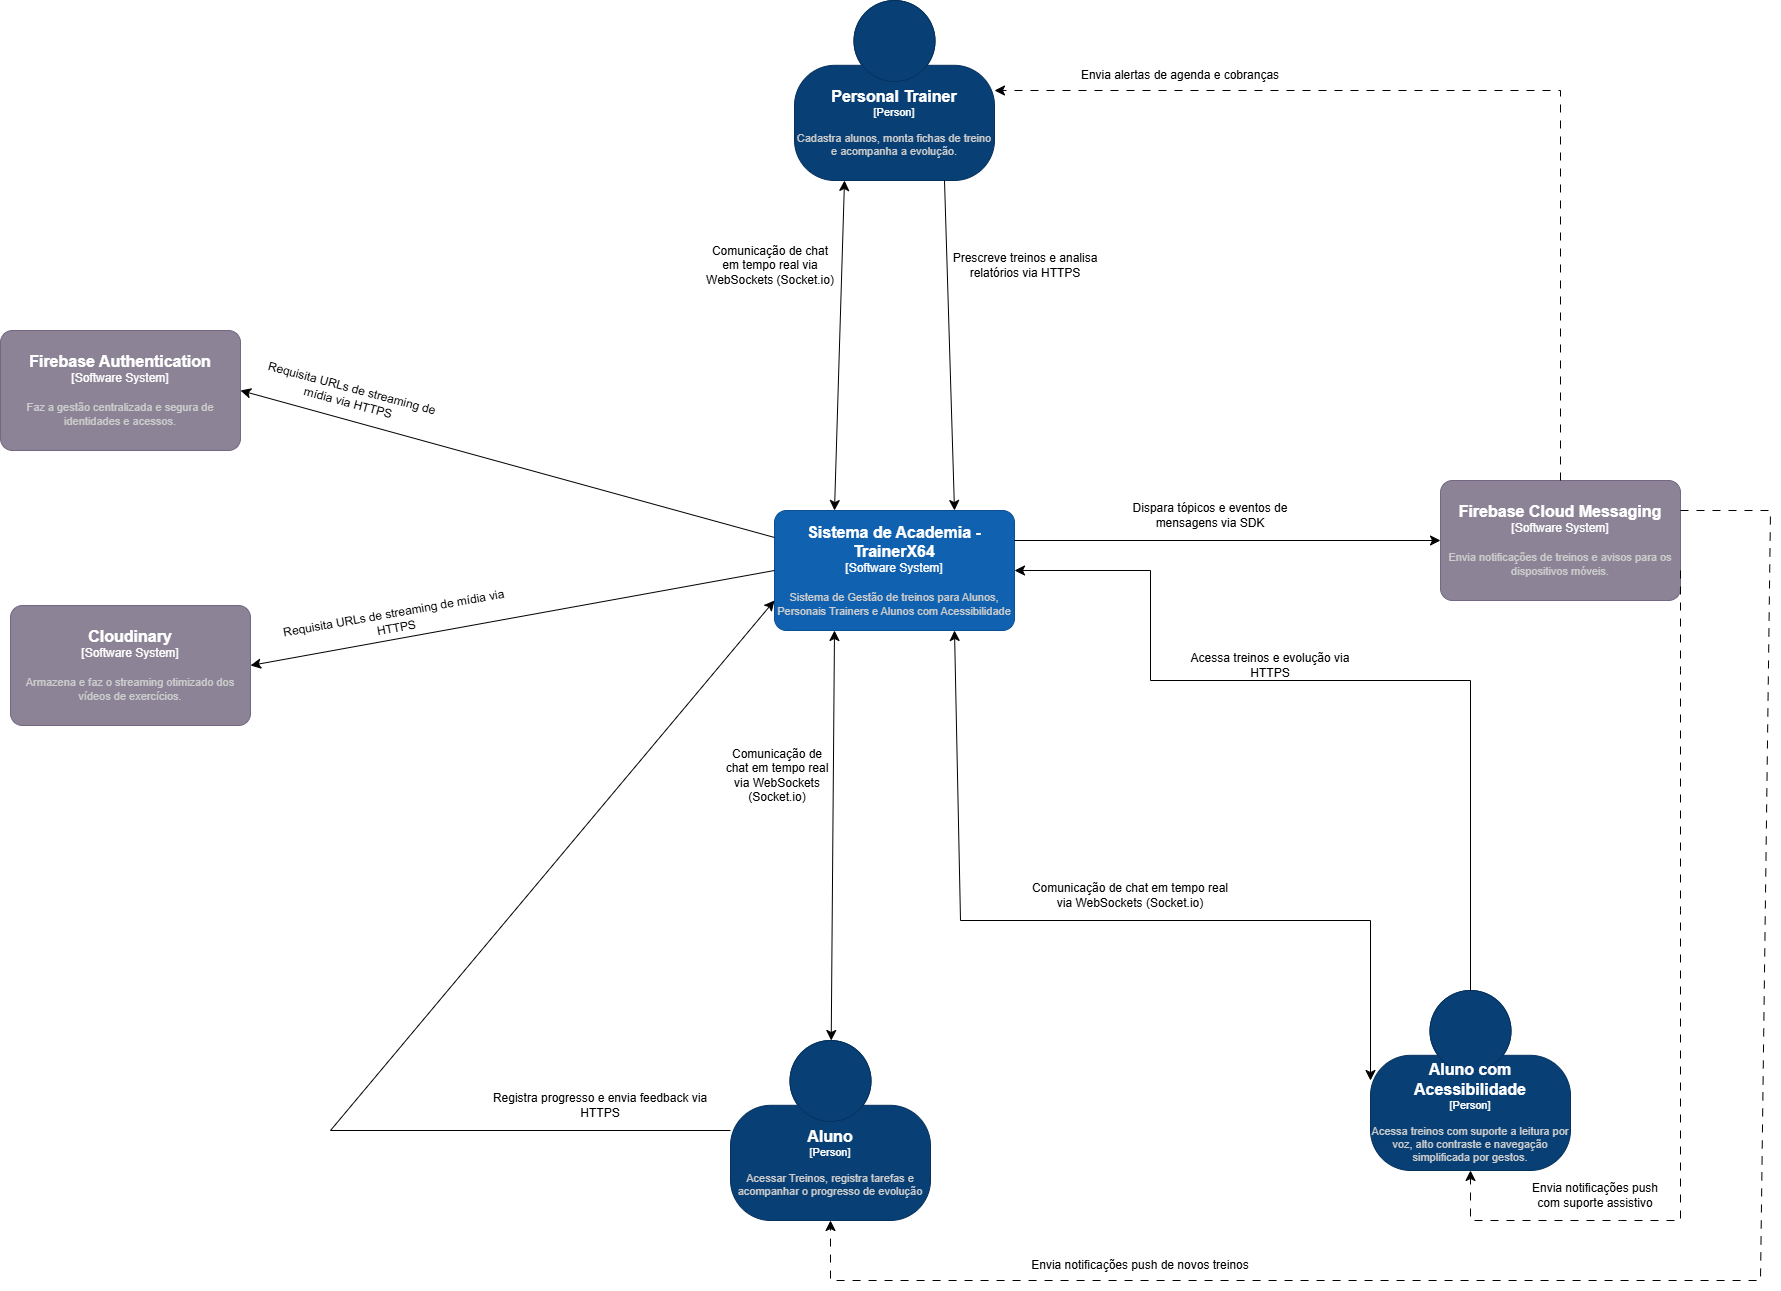

The diagram above was exported from draw.io. Its source (the exported page's mxGraphModel, read from the mxfile embedded in the PNG):
<mxGraphModel dx="2227" dy="1318" grid="1" gridSize="10" guides="1" tooltips="1" connect="1" arrows="1" fold="1" page="1" pageScale="1" pageWidth="827" pageHeight="1169" math="0" shadow="0">
  <root>
    <mxCell id="0" />
    <mxCell id="1" parent="0" />
    <object placeholders="1" c4Name="Personal Trainer" c4Type="Person" c4Description="Cadastra alunos, monta fichas de treino e acompanha a evolução." label="&lt;font style=&quot;font-size: 16px&quot;&gt;&lt;b&gt;%c4Name%&lt;/b&gt;&lt;/font&gt;&lt;div&gt;[%c4Type%]&lt;/div&gt;&lt;br&gt;&lt;div&gt;&lt;font style=&quot;font-size: 11px&quot;&gt;&lt;font color=&quot;#cccccc&quot;&gt;%c4Description%&lt;/font&gt;&lt;/div&gt;" id="9icm4VJM3nGtXYqmwVel-1">
      <mxCell parent="1" style="html=1;fontSize=11;dashed=0;whiteSpace=wrap;fillColor=#083F75;strokeColor=#06315C;fontColor=#ffffff;shape=mxgraph.c4.person2;align=center;metaEdit=1;points=[[0.5,0,0],[1,0.5,0],[1,0.75,0],[0.75,1,0],[0.5,1,0],[0.25,1,0],[0,0.75,0],[0,0.5,0]];resizable=0;" vertex="1">
        <mxGeometry height="180" width="200" x="314" y="40" as="geometry" />
      </mxCell>
    </object>
    <object placeholders="1" c4Name="Aluno" c4Type="Person" c4Description="Acessar Treinos, registra tarefas e acompanhar o progresso de evolução" label="&lt;font style=&quot;font-size: 16px&quot;&gt;&lt;b&gt;%c4Name%&lt;/b&gt;&lt;/font&gt;&lt;div&gt;[%c4Type%]&lt;/div&gt;&lt;br&gt;&lt;div&gt;&lt;font style=&quot;font-size: 11px&quot;&gt;&lt;font color=&quot;#cccccc&quot;&gt;%c4Description%&lt;/font&gt;&lt;/div&gt;" id="9icm4VJM3nGtXYqmwVel-2">
      <mxCell parent="1" style="html=1;fontSize=11;dashed=0;whiteSpace=wrap;fillColor=#083F75;strokeColor=#06315C;fontColor=#ffffff;shape=mxgraph.c4.person2;align=center;metaEdit=1;points=[[0.5,0,0],[1,0.5,0],[1,0.75,0],[0.75,1,0],[0.5,1,0],[0.25,1,0],[0,0.75,0],[0,0.5,0]];resizable=0;" vertex="1">
        <mxGeometry height="180" width="200" x="250" y="1080" as="geometry" />
      </mxCell>
    </object>
    <object placeholders="1" c4Name="Sistema de Academia - TrainerX64" c4Type="Software System" c4Description="Sistema de Gestão de treinos para Alunos, Personais Trainers e Alunos com Acessibilidade" label="&lt;font style=&quot;font-size: 16px&quot;&gt;&lt;b&gt;%c4Name%&lt;/b&gt;&lt;/font&gt;&lt;div&gt;[%c4Type%]&lt;/div&gt;&lt;br&gt;&lt;div&gt;&lt;font style=&quot;font-size: 11px&quot;&gt;&lt;font color=&quot;#cccccc&quot;&gt;%c4Description%&lt;/font&gt;&lt;/div&gt;" id="9icm4VJM3nGtXYqmwVel-5">
      <mxCell parent="1" style="rounded=1;whiteSpace=wrap;html=1;labelBackgroundColor=none;fillColor=#1061B0;fontColor=#ffffff;align=center;arcSize=10;strokeColor=#0D5091;metaEdit=1;resizable=0;points=[[0.25,0,0],[0.5,0,0],[0.75,0,0],[1,0.25,0],[1,0.5,0],[1,0.75,0],[0.75,1,0],[0.5,1,0],[0.25,1,0],[0,0.75,0],[0,0.5,0],[0,0.25,0]];" vertex="1">
        <mxGeometry height="120" width="240" x="294" y="550" as="geometry" />
      </mxCell>
    </object>
    <object placeholders="1" c4Name="Firebase Cloud Messaging" c4Type="Software System" c4Description="Envia notificações de treinos e avisos para os dispositivos móveis." label="&lt;font style=&quot;font-size: 16px&quot;&gt;&lt;b&gt;%c4Name%&lt;/b&gt;&lt;/font&gt;&lt;div&gt;[%c4Type%]&lt;/div&gt;&lt;br&gt;&lt;div&gt;&lt;font style=&quot;font-size: 11px&quot;&gt;&lt;font color=&quot;#cccccc&quot;&gt;%c4Description%&lt;/font&gt;&lt;/div&gt;" id="AK61JOb7TVFdSkzFFrqi-2">
      <mxCell parent="1" style="rounded=1;whiteSpace=wrap;html=1;labelBackgroundColor=none;fillColor=#8C8496;fontColor=#ffffff;align=center;arcSize=10;strokeColor=#736782;metaEdit=1;resizable=0;points=[[0.25,0,0],[0.5,0,0],[0.75,0,0],[1,0.25,0],[1,0.5,0],[1,0.75,0],[0.75,1,0],[0.5,1,0],[0.25,1,0],[0,0.75,0],[0,0.5,0],[0,0.25,0]];" vertex="1">
        <mxGeometry height="120" width="240" x="960" y="520" as="geometry" />
      </mxCell>
    </object>
    <object placeholders="1" c4Name="Firebase Authentication" c4Type="Software System" c4Description="Faz a gestão centralizada e segura de identidades e acessos." label="&lt;font style=&quot;font-size: 16px&quot;&gt;&lt;b&gt;%c4Name%&lt;/b&gt;&lt;/font&gt;&lt;div&gt;[%c4Type%]&lt;/div&gt;&lt;br&gt;&lt;div&gt;&lt;font style=&quot;font-size: 11px&quot;&gt;&lt;font color=&quot;#cccccc&quot;&gt;%c4Description%&lt;/font&gt;&lt;/div&gt;" id="AK61JOb7TVFdSkzFFrqi-10">
      <mxCell parent="1" style="rounded=1;whiteSpace=wrap;html=1;labelBackgroundColor=none;fillColor=#8C8496;fontColor=#ffffff;align=center;arcSize=10;strokeColor=#736782;metaEdit=1;resizable=0;points=[[0.25,0,0],[0.5,0,0],[0.75,0,0],[1,0.25,0],[1,0.5,0],[1,0.75,0],[0.75,1,0],[0.5,1,0],[0.25,1,0],[0,0.75,0],[0,0.5,0],[0,0.25,0]];" vertex="1">
        <mxGeometry height="120" width="240" x="-480" y="370" as="geometry" />
      </mxCell>
    </object>
    <mxCell id="AK61JOb7TVFdSkzFFrqi-12" edge="1" parent="1" source="AK61JOb7TVFdSkzFFrqi-10" style="edgeStyle=none;curved=1;rounded=0;orthogonalLoop=1;jettySize=auto;html=1;entryX=0.5;entryY=0;entryDx=0;entryDy=0;entryPerimeter=0;fontSize=12;startSize=8;endSize=8;" target="AK61JOb7TVFdSkzFFrqi-10">
      <mxGeometry relative="1" as="geometry" />
    </mxCell>
    <object placeholders="1" c4Name="Cloudinary &#10;" c4Type="Software System" c4Description="Armazena e faz o streaming otimizado dos vídeos de exercícios." label="&lt;font style=&quot;font-size: 16px&quot;&gt;&lt;b&gt;%c4Name%&lt;/b&gt;&lt;/font&gt;&lt;div&gt;[%c4Type%]&lt;/div&gt;&lt;br&gt;&lt;div&gt;&lt;font style=&quot;font-size: 11px&quot;&gt;&lt;font color=&quot;#cccccc&quot;&gt;%c4Description%&lt;/font&gt;&lt;/div&gt;" id="AK61JOb7TVFdSkzFFrqi-13">
      <mxCell parent="1" style="rounded=1;whiteSpace=wrap;html=1;labelBackgroundColor=none;fillColor=#8C8496;fontColor=#ffffff;align=center;arcSize=10;strokeColor=#736782;metaEdit=1;resizable=0;points=[[0.25,0,0],[0.5,0,0],[0.75,0,0],[1,0.25,0],[1,0.5,0],[1,0.75,0],[0.75,1,0],[0.5,1,0],[0.25,1,0],[0,0.75,0],[0,0.5,0],[0,0.25,0]];" vertex="1">
        <mxGeometry height="120" width="240" x="-470" y="645" as="geometry" />
      </mxCell>
    </object>
    <object placeholders="1" c4Name="Aluno com Acessibilidade" c4Type="Person" c4Description="Acessa treinos com suporte a leitura por voz, alto contraste e navegação simplificada por gestos." label="&lt;font style=&quot;font-size: 16px&quot;&gt;&lt;b&gt;%c4Name%&lt;/b&gt;&lt;/font&gt;&lt;div&gt;[%c4Type%]&lt;/div&gt;&lt;br&gt;&lt;div&gt;&lt;font style=&quot;font-size: 11px&quot;&gt;&lt;font color=&quot;#cccccc&quot;&gt;%c4Description%&lt;/font&gt;&lt;/div&gt;" id="gtksuqtS034KB39ihywz-1">
      <mxCell parent="1" style="html=1;fontSize=11;dashed=0;whiteSpace=wrap;fillColor=#083F75;strokeColor=#06315C;fontColor=#ffffff;shape=mxgraph.c4.person2;align=center;metaEdit=1;points=[[0.5,0,0],[1,0.5,0],[1,0.75,0],[0.75,1,0],[0.5,1,0],[0.25,1,0],[0,0.75,0],[0,0.5,0]];resizable=0;" vertex="1">
        <mxGeometry height="180" width="200" x="890" y="1030" as="geometry" />
      </mxCell>
    </object>
    <mxCell id="5mq5FwpAFelsGcvD3eHh-1" edge="1" parent="1" source="9icm4VJM3nGtXYqmwVel-2" style="edgeStyle=none;curved=0;rounded=0;orthogonalLoop=1;jettySize=auto;html=1;entryX=0;entryY=0.75;entryDx=0;entryDy=0;entryPerimeter=0;fontSize=12;startSize=8;endSize=8;exitX=0;exitY=0.5;exitDx=0;exitDy=0;exitPerimeter=0;" target="9icm4VJM3nGtXYqmwVel-5">
      <mxGeometry relative="1" as="geometry">
        <Array as="points">
          <mxPoint x="-150" y="1170" />
        </Array>
      </mxGeometry>
    </mxCell>
    <mxCell id="5mq5FwpAFelsGcvD3eHh-2" edge="1" parent="1" source="9icm4VJM3nGtXYqmwVel-5" style="edgeStyle=none;curved=1;rounded=0;orthogonalLoop=1;jettySize=auto;html=1;entryX=0.25;entryY=1;entryDx=0;entryDy=0;entryPerimeter=0;fontSize=12;startSize=8;endSize=8;exitX=0.25;exitY=0;exitDx=0;exitDy=0;exitPerimeter=0;startArrow=classic;startFill=1;" target="9icm4VJM3nGtXYqmwVel-1">
      <mxGeometry relative="1" as="geometry" />
    </mxCell>
    <mxCell id="5mq5FwpAFelsGcvD3eHh-3" edge="1" parent="1" source="9icm4VJM3nGtXYqmwVel-1" style="edgeStyle=none;curved=1;rounded=0;orthogonalLoop=1;jettySize=auto;html=1;exitX=0.75;exitY=1;exitDx=0;exitDy=0;exitPerimeter=0;entryX=0.75;entryY=0;entryDx=0;entryDy=0;entryPerimeter=0;fontSize=12;startSize=8;endSize=8;" target="9icm4VJM3nGtXYqmwVel-5">
      <mxGeometry relative="1" as="geometry" />
    </mxCell>
    <mxCell id="5mq5FwpAFelsGcvD3eHh-10" edge="1" parent="1" source="9icm4VJM3nGtXYqmwVel-5" style="edgeStyle=none;curved=1;rounded=0;orthogonalLoop=1;jettySize=auto;html=1;entryX=1;entryY=0.5;entryDx=0;entryDy=0;entryPerimeter=0;fontSize=12;startSize=8;endSize=8;" target="AK61JOb7TVFdSkzFFrqi-10">
      <mxGeometry relative="1" as="geometry" />
    </mxCell>
    <mxCell id="5mq5FwpAFelsGcvD3eHh-11" edge="1" parent="1" source="9icm4VJM3nGtXYqmwVel-5" style="edgeStyle=none;curved=1;rounded=0;orthogonalLoop=1;jettySize=auto;html=1;entryX=1;entryY=0.5;entryDx=0;entryDy=0;entryPerimeter=0;fontSize=12;startSize=8;endSize=8;exitX=0;exitY=0.5;exitDx=0;exitDy=0;exitPerimeter=0;" target="AK61JOb7TVFdSkzFFrqi-13">
      <mxGeometry relative="1" as="geometry" />
    </mxCell>
    <mxCell id="5mq5FwpAFelsGcvD3eHh-12" edge="1" parent="1" source="gtksuqtS034KB39ihywz-1" style="edgeStyle=none;curved=0;rounded=0;orthogonalLoop=1;jettySize=auto;html=1;entryX=0.75;entryY=1;entryDx=0;entryDy=0;entryPerimeter=0;fontSize=12;startSize=8;endSize=8;startArrow=classic;startFill=1;exitX=0;exitY=0.5;exitDx=0;exitDy=0;exitPerimeter=0;" target="9icm4VJM3nGtXYqmwVel-5">
      <mxGeometry relative="1" as="geometry">
        <Array as="points">
          <mxPoint x="890" y="960" />
          <mxPoint x="480" y="960" />
        </Array>
      </mxGeometry>
    </mxCell>
    <mxCell id="5mq5FwpAFelsGcvD3eHh-13" edge="1" parent="1" source="gtksuqtS034KB39ihywz-1" style="edgeStyle=none;curved=0;rounded=0;orthogonalLoop=1;jettySize=auto;html=1;entryX=1;entryY=0.5;entryDx=0;entryDy=0;entryPerimeter=0;fontSize=12;startSize=8;endSize=8;exitX=0.5;exitY=0;exitDx=0;exitDy=0;exitPerimeter=0;" target="9icm4VJM3nGtXYqmwVel-5">
      <mxGeometry relative="1" as="geometry">
        <Array as="points">
          <mxPoint x="990" y="720" />
          <mxPoint x="670" y="720" />
          <mxPoint x="670" y="610" />
        </Array>
      </mxGeometry>
    </mxCell>
    <mxCell id="5mq5FwpAFelsGcvD3eHh-14" edge="1" parent="1" source="9icm4VJM3nGtXYqmwVel-5" style="edgeStyle=none;curved=1;rounded=0;orthogonalLoop=1;jettySize=auto;html=1;exitX=1;exitY=0.25;exitDx=0;exitDy=0;exitPerimeter=0;entryX=0;entryY=0.5;entryDx=0;entryDy=0;entryPerimeter=0;fontSize=12;startSize=8;endSize=8;" target="AK61JOb7TVFdSkzFFrqi-2">
      <mxGeometry relative="1" as="geometry" />
    </mxCell>
    <mxCell id="5mq5FwpAFelsGcvD3eHh-15" edge="1" parent="1" source="AK61JOb7TVFdSkzFFrqi-2" style="edgeStyle=none;curved=0;rounded=0;orthogonalLoop=1;jettySize=auto;html=1;entryX=1;entryY=0.5;entryDx=0;entryDy=0;entryPerimeter=0;fontSize=12;startSize=8;endSize=8;dashed=1;dashPattern=8 8;" target="9icm4VJM3nGtXYqmwVel-1">
      <mxGeometry relative="1" as="geometry">
        <Array as="points">
          <mxPoint x="1080" y="130" />
        </Array>
      </mxGeometry>
    </mxCell>
    <mxCell id="5mq5FwpAFelsGcvD3eHh-16" edge="1" parent="1" source="AK61JOb7TVFdSkzFFrqi-2" style="edgeStyle=none;curved=0;rounded=0;orthogonalLoop=1;jettySize=auto;html=1;entryX=0.5;entryY=1;entryDx=0;entryDy=0;entryPerimeter=0;fontSize=12;startSize=8;endSize=8;exitX=1;exitY=0.75;exitDx=0;exitDy=0;exitPerimeter=0;dashed=1;dashPattern=8 8;" target="gtksuqtS034KB39ihywz-1">
      <mxGeometry relative="1" as="geometry">
        <Array as="points">
          <mxPoint x="1200" y="710" />
          <mxPoint x="1200" y="830" />
          <mxPoint x="1200" y="950" />
          <mxPoint x="1200" y="1170" />
          <mxPoint x="1200" y="1260" />
          <mxPoint x="1140" y="1260" />
          <mxPoint x="990" y="1260" />
        </Array>
      </mxGeometry>
    </mxCell>
    <mxCell id="5mq5FwpAFelsGcvD3eHh-17" edge="1" parent="1" source="AK61JOb7TVFdSkzFFrqi-2" style="edgeStyle=none;curved=0;rounded=0;orthogonalLoop=1;jettySize=auto;html=1;entryX=0.5;entryY=1;entryDx=0;entryDy=0;entryPerimeter=0;fontSize=12;startSize=8;endSize=8;dashed=1;dashPattern=8 8;exitX=1;exitY=0.25;exitDx=0;exitDy=0;exitPerimeter=0;" target="9icm4VJM3nGtXYqmwVel-2">
      <mxGeometry relative="1" as="geometry">
        <Array as="points">
          <mxPoint x="1290" y="550" />
          <mxPoint x="1280" y="1320" />
          <mxPoint x="860" y="1320" />
          <mxPoint x="640" y="1320" />
          <mxPoint x="350" y="1320" />
        </Array>
      </mxGeometry>
    </mxCell>
    <mxCell id="5mq5FwpAFelsGcvD3eHh-18" edge="1" parent="1" source="9icm4VJM3nGtXYqmwVel-2" style="edgeStyle=none;curved=1;rounded=0;orthogonalLoop=1;jettySize=auto;html=1;entryX=0.25;entryY=1;entryDx=0;entryDy=0;entryPerimeter=0;fontSize=12;startSize=8;endSize=8;startArrow=classic;startFill=1;" target="9icm4VJM3nGtXYqmwVel-5">
      <mxGeometry relative="1" as="geometry" />
    </mxCell>
    <mxCell id="5mq5FwpAFelsGcvD3eHh-19" parent="1" style="text;html=1;whiteSpace=wrap;strokeColor=none;fillColor=none;align=center;verticalAlign=middle;rounded=0;" value="Prescreve treinos e analisa relatórios via HTTPS" vertex="1">
      <mxGeometry height="30" width="150" x="470" y="290" as="geometry" />
    </mxCell>
    <mxCell id="5mq5FwpAFelsGcvD3eHh-20" parent="1" style="text;html=1;whiteSpace=wrap;strokeColor=none;fillColor=none;align=center;verticalAlign=middle;rounded=0;" value="Registra progresso e envia feedback via HTTPS" vertex="1">
      <mxGeometry height="30" width="220" x="10" y="1130" as="geometry" />
    </mxCell>
    <mxCell id="5mq5FwpAFelsGcvD3eHh-21" parent="1" style="text;html=1;whiteSpace=wrap;strokeColor=none;fillColor=none;align=center;verticalAlign=middle;rounded=0;" value="Acessa treinos e evolução via HTTPS" vertex="1">
      <mxGeometry height="30" width="180" x="700" y="690" as="geometry" />
    </mxCell>
    <mxCell id="5mq5FwpAFelsGcvD3eHh-22" parent="1" style="text;html=1;whiteSpace=wrap;strokeColor=none;fillColor=none;align=center;verticalAlign=middle;rounded=0;" value="Comunicação de chat em tempo real via WebSockets (Socket.io)" vertex="1">
      <mxGeometry height="30" width="130" x="225" y="290" as="geometry" />
    </mxCell>
    <mxCell id="5mq5FwpAFelsGcvD3eHh-25" parent="1" style="text;html=1;whiteSpace=wrap;strokeColor=none;fillColor=none;align=center;verticalAlign=middle;rounded=0;" value="Comunicação de chat em tempo real via WebSockets (Socket.io)" vertex="1">
      <mxGeometry height="30" width="116" x="239" y="800" as="geometry" />
    </mxCell>
    <mxCell id="5mq5FwpAFelsGcvD3eHh-26" parent="1" style="text;html=1;whiteSpace=wrap;strokeColor=none;fillColor=none;align=center;verticalAlign=middle;rounded=0;" value="Comunicação de chat em tempo real via WebSockets (Socket.io)" vertex="1">
      <mxGeometry height="30" width="200" x="550" y="920" as="geometry" />
    </mxCell>
    <mxCell id="5mq5FwpAFelsGcvD3eHh-28" parent="1" style="text;html=1;whiteSpace=wrap;strokeColor=none;fillColor=none;align=center;verticalAlign=middle;rounded=0;rotation=-10;" value="Requisita URLs de streaming de mídia via HTTPS" vertex="1">
      <mxGeometry height="30" width="250" x="-210" y="645" as="geometry" />
    </mxCell>
    <mxCell id="5mq5FwpAFelsGcvD3eHh-29" parent="1" style="text;html=1;whiteSpace=wrap;strokeColor=none;fillColor=none;align=center;verticalAlign=middle;rounded=0;" value="Dispara tópicos e eventos de mensagens via SDK" vertex="1">
      <mxGeometry height="30" width="220" x="620" y="540" as="geometry" />
    </mxCell>
    <mxCell id="5mq5FwpAFelsGcvD3eHh-30" parent="1" style="text;html=1;whiteSpace=wrap;strokeColor=none;fillColor=none;align=center;verticalAlign=middle;rounded=0;rotation=15;" value="Requisita URLs de streaming de mídia via HTTPS" vertex="1">
      <mxGeometry height="30" width="180" x="-220" y="420" as="geometry" />
    </mxCell>
    <mxCell id="5mq5FwpAFelsGcvD3eHh-31" parent="1" style="text;html=1;whiteSpace=wrap;strokeColor=none;fillColor=none;align=center;verticalAlign=middle;rounded=0;" value="Envia alertas de agenda e cobranças" vertex="1">
      <mxGeometry height="30" width="220" x="590" y="100" as="geometry" />
    </mxCell>
    <mxCell id="5mq5FwpAFelsGcvD3eHh-33" parent="1" style="text;html=1;whiteSpace=wrap;strokeColor=none;fillColor=none;align=center;verticalAlign=middle;rounded=0;" value="Envia notificações push de novos treinos" vertex="1">
      <mxGeometry height="30" width="240" x="540" y="1290" as="geometry" />
    </mxCell>
    <mxCell id="5mq5FwpAFelsGcvD3eHh-34" parent="1" style="text;html=1;whiteSpace=wrap;strokeColor=none;fillColor=none;align=center;verticalAlign=middle;rounded=0;" value="Envia notificações push com suporte assistivo" vertex="1">
      <mxGeometry height="30" width="130" x="1050" y="1220" as="geometry" />
    </mxCell>
  </root>
</mxGraphModel>